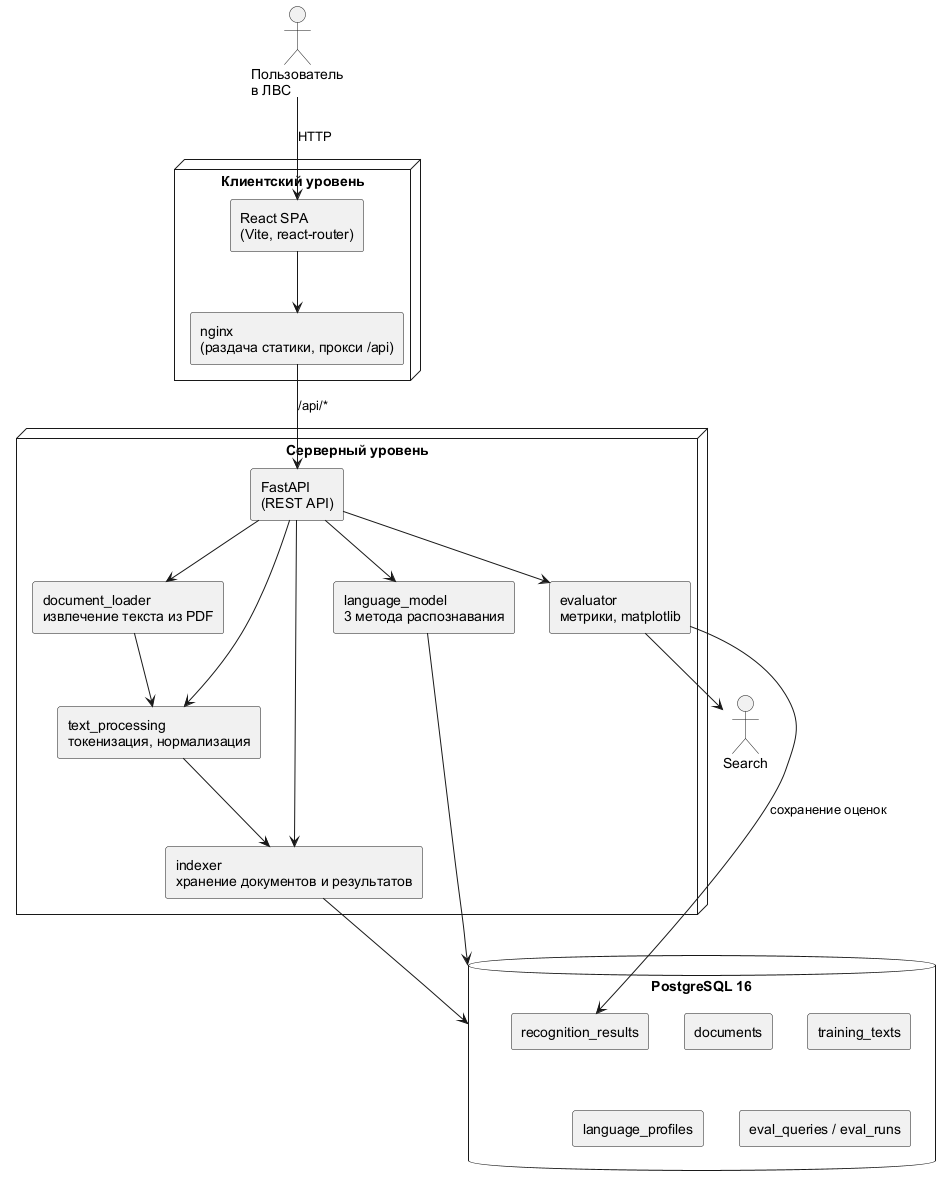

The diagram above was rendered by PlantUML. Its source (embedded in the PNG):
@startuml
skinparam defaultFontName Arial
skinparam shadowing false
skinparam componentStyle rectangle

actor "Пользователь\nв ЛВС" as User

node "Клиентский уровень" {
  component "React SPA\n(Vite, react-router)" as SPA
  component "nginx\n(раздача статики, прокси /api)" as Nginx
}

node "Серверный уровень" {
  component "FastAPI\n(REST API)" as API
  component "language_model\n3 метода распознавания" as LM
  component "text_processing\nтокенизация, нормализация" as NLP
  component "document_loader\nизвлечение текста из PDF" as Loader
  component "indexer\nхранение документов и результатов" as Indexer
  component "evaluator\nметрики, matplotlib" as Eval
}

database "PostgreSQL 16" as DB {
  component "documents" as TDoc
  component "training_texts" as TTrain
  component "language_profiles" as TProf
  component "recognition_results" as TRes
  component "eval_queries / eval_runs" as TEval
}

User --> SPA : HTTP
SPA --> Nginx
Nginx --> API : /api/*
API --> Loader
API --> NLP
API --> LM
API --> Indexer
API --> Eval
Loader --> NLP
NLP --> Indexer
LM --> DB
Indexer --> DB
Eval --> Search
Eval --> TRes : сохранение оценок

@enduml